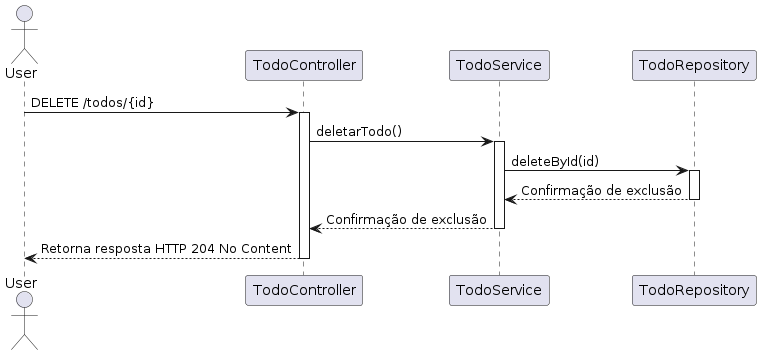

The diagram above was rendered by PlantUML. Its source (embedded in the PNG):
@startuml
actor User

User -> TodoController : DELETE /todos/{id}
activate TodoController

TodoController -> TodoService : deletarTodo()
activate TodoService

TodoService -> TodoRepository : deleteById(id)
activate TodoRepository

TodoRepository --> TodoService : Confirmação de exclusão
deactivate TodoRepository

TodoService --> TodoController : Confirmação de exclusão
deactivate TodoService

TodoController --> User : Retorna resposta HTTP 204 No Content
deactivate TodoController
@enduml